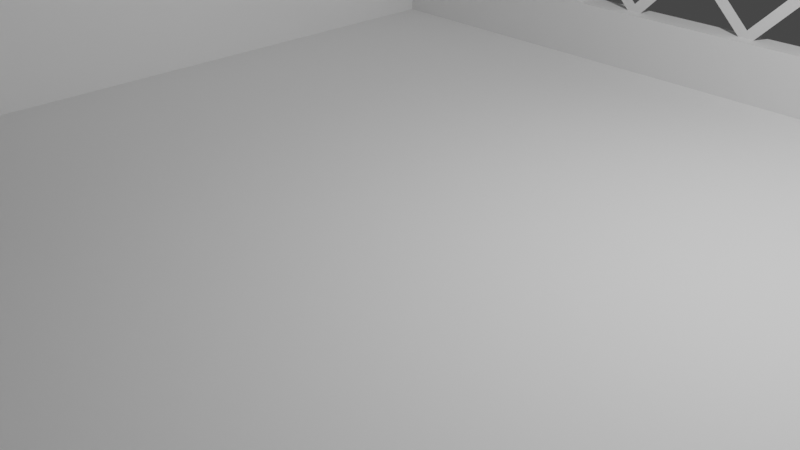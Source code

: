# Source: witch_tavern.blend  (saved by Blender 3.4.6; exported with 4.5.12 LTS)
import bpy
from mathutils import Matrix  # noqa: F401  (used for matrix-valued properties, if any)

bpy.ops.wm.read_factory_settings(use_empty=True)
scene = bpy.context.scene
scene.name = 'Scene'

# ---- collections
col_collection = bpy.data.collections.new('Collection'); scene.collection.children.link(col_collection)

# ---- world
world_world = bpy.data.worlds.new('World'); scene.world = world_world
world_world.use_nodes = True; world_world.node_tree.nodes.clear()
_N = world_world.node_tree.nodes; _L = world_world.node_tree.links
n0 = _N.new('ShaderNodeOutputWorld'); n0.name = 'World Output'; n0.location = (300, 300)
n1 = _N.new('ShaderNodeBackground'); n1.name = 'Background'; n1.location = (10, 300)
n1.inputs[0].default_value = (0.05088, 0.05088, 0.05088, 1.0)
_L.new(n1.outputs[0], n0.inputs[0])
n0.is_active_output = True
world_world.color = (0.05088, 0.05088, 0.05088)
world_world.use_sun_shadow = False
world_world.sun_shadow_jitter_overblur = 0.0

# ---- cameras
cam_camera = bpy.data.cameras.new('Camera')
cam_camera.clip_end = 100.0
cam_camera.ortho_scale = 7.314

# ---- lights
light_light = bpy.data.lights.new('Light', 'POINT')
light_light.transmission_factor = 0.0
light_light.energy = 1000.0
light_light.shadow_soft_size = 0.1
light_light.shadow_maximum_resolution = 0.006
light_light.use_absolute_resolution = True

# ---- meshes
me_plane = bpy.data.meshes.new('Plane')
me_plane.from_pydata([(-1.0, -1.0, 0.0), (1.0, -1.0, 0.0), (-1.0, 1.0, 0.0), (1.0, 1.0, 0.0), (-1.0, -1.0, 1.4), (-1.0, 1.0, 1.4), (1.0, 1.0, 1.4), (-0.9316, 0.9316, 0.0684), (-0.9316, -1.0, 0.0684), (1.0, -1.0, 0.0684), (1.0, 0.9316, 0.0684), (-0.9316, 0.9316, 1.4), (-0.9316, -1.0, 1.4), (1.0, 0.9316, 1.4)], [], [(0, 2, 3, 1), (2, 5, 6, 3), (0, 4, 5, 2), (8, 9, 10, 7), (7, 10, 13, 11), (8, 7, 11, 12), (3, 6, 13, 10), (6, 5, 11, 13), (0, 1, 9, 8), (4, 0, 8, 12), (5, 4, 12, 11), (1, 3, 10, 9)])
_uv = me_plane.uv_layers.new(name='UVMap')
_uv.uv.foreach_set('vector', [0.0, 0.0, 0.0, 1.0, 1.0, 1.0, 1.0, 0.0, 0.0, 1.0, 0.0, 1.0, 1.0, 1.0, 1.0, 1.0, 0.0, 0.0, 0.0, 0.0, 0.0, 1.0, 0.0, 1.0, 0.0, 0.0, 1.0, 0.0, 1.0, 1.0, 0.0, 1.0, 0.0, 1.0, 1.0, 1.0, 1.0, 1.0, 0.0, 1.0, 0.0, 0.0, 0.0, 1.0, 0.0, 1.0, 0.0, 0.0, 1.0, 1.0, 1.0, 1.0, 1.0, 1.0, 1.0, 1.0, 1.0, 1.0, 0.0, 1.0, 0.0, 1.0, 1.0, 1.0, 0.0, 0.0, 1.0, 0.0, 1.0, 0.0, 0.0, 0.0, 0.0, 0.0, 0.0, 0.0, 0.0, 0.0, 0.0, 0.0, 0.0, 1.0, 0.0, 0.0, 0.0, 0.0, 0.0, 1.0, 1.0, 0.0, 1.0, 1.0, 1.0, 1.0, 1.0, 0.0])
me_plane.update()
me_plane_001 = bpy.data.meshes.new('Plane.001')
me_plane_001.from_pydata([(-1.0, -1.022, 2.046e-09), (1.0, -1.022, 2.046e-09), (0.0, 0.9687, 2.875e-09), (-1.0, -0.4378, 4.759e-08), (-0.2852, 0.9143, 5.748e-09), (-0.4795, 0.7996, 1.004e-08), (-0.6538, 0.6164, 1.681e-08), (-0.7994, 0.3725, 2.583e-08), (-0.9089, 0.08992, 3.577e-08), (-0.9769, -0.1951, 4.409e-08), (1.0, -0.4378, 4.759e-08), (0.2852, 0.9143, 5.748e-09), (0.4795, 0.7996, 1.004e-08), (0.6538, 0.6164, 1.681e-08), (0.7994, 0.3725, 2.583e-08), (0.9089, 0.08992, 3.577e-08), (0.9769, -0.1951, 4.409e-08), (-1.0, -1.022, 0.4668), (1.0, -1.022, 0.4668), (-1.0, -0.4378, 0.4668), (1.0, -0.4378, 0.4668), (0.9769, -0.1951, 0.4668), (0.9089, 0.08992, 0.4668), (0.7994, 0.3725, 0.4668), (0.6538, 0.6164, 0.4668), (0.4795, 0.7996, 0.4668), (0.2852, 0.9143, 0.4668), (-9.018e-17, 0.9687, 0.4668), (-0.2852, 0.9143, 0.4668), (-0.4795, 0.7996, 0.4668), (-0.6538, 0.6164, 0.4668), (-0.7994, 0.3725, 0.4668), (-0.9089, 0.08992, 0.4668), (-0.9769, -0.1951, 0.4668)], [], [(0, 3, 9, 8, 7, 6, 5, 4, 2, 11, 12, 13, 14, 15, 16, 10, 1), (17, 18, 20, 21, 22, 23, 24, 25, 26, 27, 28, 29, 30, 31, 32, 33, 19), (14, 13, 24, 23), (8, 9, 33, 32), (13, 12, 25, 24), (0, 1, 18, 17), (9, 3, 19, 33), (12, 11, 26, 25), (3, 0, 17, 19), (11, 2, 27, 26), (2, 4, 28, 27), (1, 10, 20, 18), (4, 5, 29, 28), (10, 16, 21, 20), (5, 6, 30, 29), (16, 15, 22, 21), (6, 7, 31, 30), (15, 14, 23, 22), (7, 8, 32, 31)])
_uv = me_plane_001.uv_layers.new(name='UVMap')
_uv.uv.foreach_set('vector', [0.0, 0.0, 0.0, 0.5403, 0.01153, 0.6426, 0.04553, 0.7397, 0.1003, 0.8269, 0.1731, 0.8997, 0.2603, 0.9545, 0.3574, 0.9885, 0.4597, 1.0, 0.6426, 0.9885, 0.7397, 0.9545, 0.8269, 0.8997, 0.8997, 0.8269, 0.9545, 0.7397, 0.9885, 0.6426, 1.0, 0.5403, 1.0, 0.0, 0.0, 0.0, 1.0, 0.0, 1.0, 0.5403, 0.9885, 0.6426, 0.9545, 0.7397, 0.8997, 0.8269, 0.8269, 0.8997, 0.7397, 0.9545, 0.6426, 0.9885, 0.4597, 1.0, 0.3574, 0.9885, 0.2603, 0.9545, 0.1731, 0.8997, 0.1003, 0.8269, 0.04553, 0.7397, 0.01153, 0.6426, 0.0, 0.5403, 0.8997, 0.8269, 0.8269, 0.8997, 0.8269, 0.8997, 0.8997, 0.8269, 0.04553, 0.7397, 0.01153, 0.6426, 0.01153, 0.6426, 0.04553, 0.7397, 0.8269, 0.8997, 0.7397, 0.9545, 0.7397, 0.9545, 0.8269, 0.8997, 0.0, 0.0, 1.0, 0.0, 1.0, 0.0, 0.0, 0.0, 0.01153, 0.6426, 0.0, 0.5403, 0.0, 0.5403, 0.01153, 0.6426, 0.7397, 0.9545, 0.6426, 0.9885, 0.6426, 0.9885, 0.7397, 0.9545, 0.0, 0.5403, 0.0, 0.0, 0.0, 0.0, 0.0, 0.5403, 0.6426, 0.9885, 0.4597, 1.0, 0.4597, 1.0, 0.6426, 0.9885, 0.4597, 1.0, 0.3574, 0.9885, 0.3574, 0.9885, 0.4597, 1.0, 1.0, 0.0, 1.0, 0.5403, 1.0, 0.5403, 1.0, 0.0, 0.3574, 0.9885, 0.2603, 0.9545, 0.2603, 0.9545, 0.3574, 0.9885, 1.0, 0.5403, 0.9885, 0.6426, 0.9885, 0.6426, 1.0, 0.5403, 0.2603, 0.9545, 0.1731, 0.8997, 0.1731, 0.8997, 0.2603, 0.9545, 0.9885, 0.6426, 0.9545, 0.7397, 0.9545, 0.7397, 0.9885, 0.6426, 0.1731, 0.8997, 0.1003, 0.8269, 0.1003, 0.8269, 0.1731, 0.8997, 0.9545, 0.7397, 0.8997, 0.8269, 0.8997, 0.8269, 0.9545, 0.7397, 0.1003, 0.8269, 0.04553, 0.7397, 0.04553, 0.7397, 0.1003, 0.8269])
me_plane_001.update()
me_plane_002 = bpy.data.meshes.new('Plane.002')
me_plane_002.from_pydata([(-1.687, 0.5272, 1.638e-07), (-1.687, 0.5975, 1.638e-07), (0.5975, -1.687, 1.638e-07), (0.5272, -1.687, 1.638e-07), (1.687, -0.5272, 1.638e-07), (1.687, -0.5975, 1.638e-07), (-0.5975, 1.687, 1.638e-07), (-0.5272, 1.687, 1.638e-07), (-1.09, 0.03517, 1.638e-07), (-1.16, -0.03517, 1.638e-07), (-1.09, 0.5272, 1.638e-07), (-1.09, 0.5975, 1.638e-07), (-1.16, 0.5975, 1.638e-07), (-1.16, 0.5272, 1.638e-07), (-1.09, 1.16, 1.638e-07), (-1.16, 1.16, 1.638e-07), (-1.16, 1.09, 1.638e-07), (-1.09, 1.09, 1.638e-07), (-0.5272, -0.5272, 1.638e-07), (-0.5975, -0.5975, 1.638e-07), (-0.5272, -0.03517, 1.638e-07), (-0.5272, 0.03517, 1.638e-07), (-0.5975, 0.03517, 1.638e-07), (-0.5975, -0.03517, 1.638e-07), (-0.5272, 0.5272, 1.638e-07), (-0.5272, 0.5975, 1.638e-07), (-0.5975, 0.5975, 1.638e-07), (-0.5975, 0.5272, 1.638e-07), (-0.5272, 1.16, 1.638e-07), (-0.5975, 1.16, 1.638e-07), (-0.5975, 1.09, 1.638e-07), (-0.5272, 1.09, 1.638e-07), (0.03517, -1.09, 1.638e-07), (-0.03517, -1.16, 1.638e-07), (0.03517, -0.5975, 1.638e-07), (0.03517, -0.5272, 1.638e-07), (-0.03517, -0.5272, 1.638e-07), (-0.03517, -0.5975, 1.638e-07), (0.03517, -0.03517, 1.638e-07), (0.03517, 0.03517, 1.638e-07), (-0.03517, 0.03517, 1.638e-07), (-0.03517, -0.03517, 1.638e-07), (0.03517, 0.5272, 1.638e-07), (0.03517, 0.5975, 1.638e-07), (-0.03517, 0.5975, 1.638e-07), (-0.03517, 0.5272, 1.638e-07), (-0.03517, 1.09, 1.638e-07), (0.03517, 1.16, 1.638e-07), (0.5975, -1.16, 1.638e-07), (0.5975, -1.09, 1.638e-07), (0.5272, -1.09, 1.638e-07), (0.5272, -1.16, 1.638e-07), (0.5975, -0.5975, 1.638e-07), (0.5975, -0.5272, 1.638e-07), (0.5272, -0.5272, 1.638e-07), (0.5272, -0.5975, 1.638e-07), (0.5975, -0.03517, 1.638e-07), (0.5975, 0.03517, 1.638e-07), (0.5272, 0.03517, 1.638e-07), (0.5272, -0.03517, 1.638e-07), (0.5272, 0.5272, 1.638e-07), (0.5975, 0.5975, 1.638e-07), (1.09, -1.09, 1.638e-07), (1.16, -1.16, 1.638e-07), (1.16, -0.5975, 1.638e-07), (1.16, -0.5272, 1.638e-07), (1.09, -0.5272, 1.638e-07), (1.09, -0.5975, 1.638e-07), (1.09, -0.03517, 1.638e-07), (1.16, 0.03517, 1.638e-07)], [], [(10, 11, 12, 13), (14, 15, 16, 17), (20, 21, 22, 23), (24, 25, 26, 27), (28, 29, 30, 31), (34, 35, 36, 37), (38, 39, 40, 41), (42, 43, 44, 45), (48, 49, 50, 51), (52, 53, 54, 55), (56, 57, 58, 59), (64, 65, 66, 67), (8, 10, 13, 9), (11, 17, 16, 12), (28, 7, 6, 29), (18, 20, 23, 19), (21, 24, 27, 22), (25, 31, 30, 26), (32, 34, 37, 33), (35, 38, 41, 36), (39, 42, 45, 40), (43, 47, 46, 44), (2, 48, 51, 3), (49, 52, 55, 50), (53, 56, 59, 54), (57, 61, 60, 58), (63, 64, 67, 62), (65, 69, 68, 66), (12, 1, 0, 13), (22, 8, 9, 23), (26, 11, 10, 27), (29, 14, 17, 30), (36, 18, 19, 37), (40, 21, 20, 41), (44, 25, 24, 45), (47, 28, 31, 46), (50, 32, 33, 51), (54, 35, 34, 55), (58, 39, 38, 59), (61, 43, 42, 60), (62, 49, 48, 63), (66, 53, 52, 67), (69, 57, 56, 68), (4, 65, 64, 5)])
_uv = me_plane_002.uv_layers.new(name='UVMap')
_uv.uv.foreach_set('vector', [0.1771, 0.6562, 0.1771, 0.6771, 0.1562, 0.6771, 0.1562, 0.6562, 0.1771, 0.8438, 0.1562, 0.8438, 0.1562, 0.8229, 0.1771, 0.8229, 0.3438, 0.4896, 0.3438, 0.5104, 0.3229, 0.5104, 0.3229, 0.4896, 0.3438, 0.6562, 0.3438, 0.6771, 0.3229, 0.6771, 0.3229, 0.6562, 0.3438, 0.8438, 0.3229, 0.8438, 0.3229, 0.8229, 0.3438, 0.8229, 0.5104, 0.3229, 0.5104, 0.3438, 0.4896, 0.3438, 0.4896, 0.3229, 0.5104, 0.4896, 0.5104, 0.5104, 0.4896, 0.5104, 0.4896, 0.4896, 0.5104, 0.6562, 0.5104, 0.6771, 0.4896, 0.6771, 0.4896, 0.6562, 0.6771, 0.1562, 0.6771, 0.1771, 0.6562, 0.1771, 0.6562, 0.1562, 0.6771, 0.3229, 0.6771, 0.3438, 0.6562, 0.3438, 0.6562, 0.3229, 0.6771, 0.4896, 0.6771, 0.5104, 0.6562, 0.5104, 0.6562, 0.4896, 0.8438, 0.3229, 0.8438, 0.3438, 0.8229, 0.3438, 0.8229, 0.3229, 0.1771, 0.5104, 0.1771, 0.6562, 0.1562, 0.6562, 0.1562, 0.4896, 0.1771, 0.6771, 0.1771, 0.8229, 0.1562, 0.8229, 0.1562, 0.6771, 0.3438, 0.8438, 0.3438, 1.0, 0.3229, 1.0, 0.3229, 0.8438, 0.3438, 0.3438, 0.3438, 0.4896, 0.3229, 0.4896, 0.3229, 0.3229, 0.3438, 0.5104, 0.3438, 0.6562, 0.3229, 0.6562, 0.3229, 0.5104, 0.3438, 0.6771, 0.3438, 0.8229, 0.3229, 0.8229, 0.3229, 0.6771, 0.5104, 0.1771, 0.5104, 0.3229, 0.4896, 0.3229, 0.4896, 0.1562, 0.5104, 0.3438, 0.5104, 0.4896, 0.4896, 0.4896, 0.4896, 0.3438, 0.5104, 0.5104, 0.5104, 0.6562, 0.4896, 0.6562, 0.4896, 0.5104, 0.5104, 0.6771, 0.5104, 0.8438, 0.4896, 0.8229, 0.4896, 0.6771, 0.6771, 0.0, 0.6771, 0.1562, 0.6562, 0.1562, 0.6562, 0.0, 0.6771, 0.1771, 0.6771, 0.3229, 0.6562, 0.3229, 0.6562, 0.1771, 0.6771, 0.3438, 0.6771, 0.4896, 0.6562, 0.4896, 0.6562, 0.3438, 0.6771, 0.5104, 0.6771, 0.6771, 0.6562, 0.6562, 0.6562, 0.5104, 0.8438, 0.1562, 0.8438, 0.3229, 0.8229, 0.3229, 0.8229, 0.1771, 0.8438, 0.3438, 0.8438, 0.5104, 0.8229, 0.4896, 0.8229, 0.3438, 0.1562, 0.6771, 0.0, 0.6771, 0.0, 0.6562, 0.1562, 0.6562, 0.3229, 0.5104, 0.1771, 0.5104, 0.1562, 0.4896, 0.3229, 0.4896, 0.3229, 0.6771, 0.1771, 0.6771, 0.1771, 0.6562, 0.3229, 0.6562, 0.3229, 0.8438, 0.1771, 0.8438, 0.1771, 0.8229, 0.3229, 0.8229, 0.4896, 0.3438, 0.3438, 0.3438, 0.3229, 0.3229, 0.4896, 0.3229, 0.4896, 0.5104, 0.3438, 0.5104, 0.3438, 0.4896, 0.4896, 0.4896, 0.4896, 0.6771, 0.3438, 0.6771, 0.3438, 0.6562, 0.4896, 0.6562, 0.5104, 0.8438, 0.3438, 0.8438, 0.3438, 0.8229, 0.4896, 0.8229, 0.6562, 0.1771, 0.5104, 0.1771, 0.4896, 0.1562, 0.6562, 0.1562, 0.6562, 0.3438, 0.5104, 0.3438, 0.5104, 0.3229, 0.6562, 0.3229, 0.6562, 0.5104, 0.5104, 0.5104, 0.5104, 0.4896, 0.6562, 0.4896, 0.6771, 0.6771, 0.5104, 0.6771, 0.5104, 0.6562, 0.6562, 0.6562, 0.8229, 0.1771, 0.6771, 0.1771, 0.6771, 0.1562, 0.8438, 0.1562, 0.8229, 0.3438, 0.6771, 0.3438, 0.6771, 0.3229, 0.8229, 0.3229, 0.8438, 0.5104, 0.6771, 0.5104, 0.6771, 0.4896, 0.8229, 0.4896, 1.0, 0.3438, 0.8438, 0.3438, 0.8438, 0.3229, 1.0, 0.3229])
me_plane_002.update()

# ---- objects
ob_light = bpy.data.objects.new('Light', light_light)
ob_camera = bpy.data.objects.new('Camera', cam_camera)
ob_plane = bpy.data.objects.new('Plane', me_plane)
ob_plane_001 = bpy.data.objects.new('Plane.001', me_plane_001)
ob_plane_002 = bpy.data.objects.new('Plane.002', me_plane_002)

# ---- transforms, parenting, visibility, modifiers, constraints
ob_light.location = (4.076, 1.005, 5.904)
ob_light.rotation_euler = (0.6503, 0.05522, 1.866)
ob_light.lock_rotations_4d = False
ob_light.empty_display_type = 'ARROWS'
ob_light.color = (0.0, 0.0, 0.0, 0.0)
ob_light.lineart.crease_threshold = 0.0
ob_camera.location = (7.359, -6.926, 4.958)
ob_camera.rotation_euler = (1.109, 0.0, 0.8149)
ob_camera.lock_rotations_4d = False
ob_camera.empty_display_type = 'ARROWS'
ob_camera.color = (0.0, 0.0, 0.0, 0.0)
ob_camera.display_type = 'WIRE'
ob_camera.lineart.crease_threshold = 0.0
ob_plane.location = (0.0, 0.0, 0.0)
ob_plane.scale = (5.0, 5.0, 5.0)
_m = ob_plane.modifiers.new('BTool_Plane.001', 'BOOLEAN')
_m.object = ob_plane_001
ob_plane_001.location = (0.1244, 5.072, 3.951)
ob_plane_001.rotation_euler = (1.571, -0.0, 0.0)
ob_plane_001.scale = (1.633, 2.823, 1.116)
ob_plane_001.hide_render = True
ob_plane_001.visible_camera = False
ob_plane_001.visible_diffuse = False
ob_plane_001.visible_glossy = False
ob_plane_001.visible_transmission = False
ob_plane_001.visible_volume_scatter = False
ob_plane_001.display_type = 'BOUNDS'
ob_plane_002.location = (0.07237, 4.818, 3.476)
ob_plane_002.rotation_euler = (1.571, 0.7854, 1.344e-07)
ob_plane_002.scale = (2.02, 2.02, 1.491)

# ---- collection membership
col_collection.objects.link(ob_light)
col_collection.objects.link(ob_camera)
col_collection.objects.link(ob_plane)
col_collection.objects.link(ob_plane_001)
col_collection.objects.link(ob_plane_002)

# ---- scene / render settings (as saved in the file)
scene.camera = ob_camera
scene.frame_start = 1; scene.frame_end = 250; scene.frame_set(0)
scene.render.engine = 'BLENDER_EEVEE_NEXT'
scene.cycles.sampling_pattern = 'TABULATED_SOBOL'
scene.cycles.use_light_tree = False
scene.view_settings.view_transform = 'Filmic'
bpy.context.view_layer.update()
